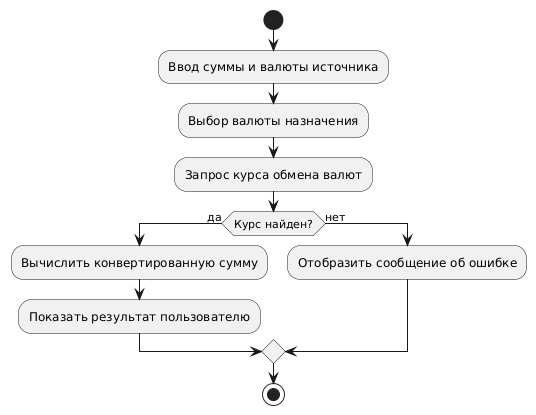

The diagram above was rendered by PlantUML. Its source (embedded in the PNG):
@startuml
start
:Ввод суммы и валюты источника;
:Выбор валюты назначения;
:Запрос курса обмена валют;
if (Курс найден?) then (да)
  :Вычислить конвертированную сумму;
  :Показать результат пользователю;
else (нет)
  :Отобразить сообщение об ошибке;
endif
stop
@enduml